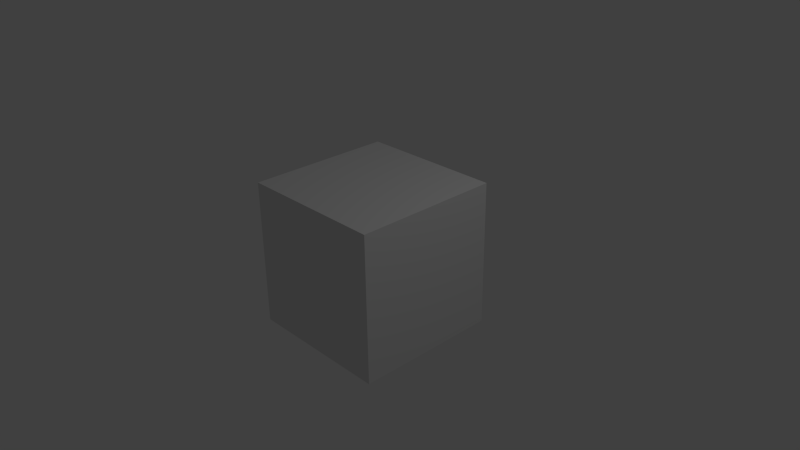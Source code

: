# Source: bumper.blend  (saved by Blender 2.72.0; exported with 4.5.12 LTS)
import bpy
from mathutils import Matrix  # noqa: F401  (used for matrix-valued properties, if any)

bpy.ops.wm.read_factory_settings(use_empty=True)
scene = bpy.context.scene
scene.name = 'Scene'

# ---- collections
col_collection_1 = bpy.data.collections.new('Collection 1'); scene.collection.children.link(col_collection_1)

# ---- materials (node trees are filled in below, after node groups)
mat_material = bpy.data.materials.new('Material')
mat_material.alpha_threshold = 0.0
mat_material.use_transparent_shadow = False
mat_material.roughness = 0.5
mat_material.line_color = (0.0, 0.0, 0.0, 1.0)

# ---- material node trees

# ---- world
world_world = bpy.data.worlds.new('World'); scene.world = world_world
world_world.color = (0.05088, 0.05088, 0.05088)
world_world.use_sun_shadow = False
world_world.sun_shadow_jitter_overblur = 0.0
world_world.cycles.sampling_method = 'MANUAL'
world_world.cycles.sample_map_resolution = 256

# ---- cameras
cam_camera = bpy.data.cameras.new('Camera')
cam_camera.clip_end = 100.0
cam_camera.lens = 35.0
cam_camera.sensor_width = 32.0
cam_camera.sensor_height = 18.0
cam_camera.ortho_scale = 7.314
cam_camera.dof.focus_distance = 0.0
cam_camera.dof.aperture_fstop = 128.0

# ---- lights
light_lamp = bpy.data.lights.new('Lamp', 'POINT')
light_lamp.transmission_factor = 0.0
light_lamp.cutoff_distance = 30.0
light_lamp.energy = 100.0
light_lamp.shadow_buffer_clip_start = 1.001
light_lamp.shadow_soft_size = 0.1
light_lamp.shadow_maximum_resolution = 0.006
light_lamp.use_absolute_resolution = True
light_lamp.cycles.use_multiple_importance_sampling = False

# ---- meshes
me_cube = bpy.data.meshes.new('Cube')
me_cube.from_pydata([(1.0, 1.0, -1.0), (1.0, -1.0, -1.0), (-1.0, -1.0, -1.0), (-1.0, 1.0, -1.0), (1.0, 1.0, 1.0), (1.0, -1.0, 1.0), (-1.0, -1.0, 1.0), (-1.0, 1.0, 1.0)], [], [(0, 1, 2, 3), (4, 7, 6, 5), (0, 4, 5, 1), (1, 5, 6, 2), (2, 6, 7, 3), (4, 0, 3, 7)])
me_cube.materials.append(mat_material)
me_cube.use_remesh_preserve_volume = False
me_cube.use_remesh_preserve_attributes = False
me_cube.use_mirror_vertex_groups = False
me_cube.update()

# ---- objects
ob_cube = bpy.data.objects.new('Cube', me_cube)
ob_lamp = bpy.data.objects.new('Lamp', light_lamp)
ob_camera = bpy.data.objects.new('Camera', cam_camera)

# ---- transforms, parenting, visibility, modifiers, constraints
ob_cube.location = (0.0, 0.0, 0.0)
ob_cube.lock_rotations_4d = False
ob_cube.empty_display_type = 'ARROWS'
ob_cube.lineart.crease_threshold = 0.0
ob_lamp.location = (4.076, 1.005, 5.904)
ob_lamp.rotation_euler = (0.6503, 0.05522, 1.866)
ob_lamp.lock_rotations_4d = False
ob_lamp.empty_display_type = 'ARROWS'
ob_lamp.color = (0.0, 0.0, 0.0, 0.0)
ob_lamp.lineart.crease_threshold = 0.0
ob_camera.location = (7.481, -6.508, 5.344)
ob_camera.rotation_euler = (1.109, 0.01082, 0.8149)
ob_camera.lock_rotations_4d = False
ob_camera.empty_display_type = 'ARROWS'
ob_camera.color = (0.0, 0.0, 0.0, 0.0)
ob_camera.display_type = 'WIRE'
ob_camera.lineart.crease_threshold = 0.0

# ---- collection membership
col_collection_1.objects.link(ob_cube)
col_collection_1.objects.link(ob_lamp)
col_collection_1.objects.link(ob_camera)

# ---- scene / render settings (as saved in the file)
scene.camera = ob_camera
scene.frame_start = 1; scene.frame_end = 320; scene.frame_set(253)
scene.render.engine = 'BLENDER_EEVEE_NEXT'
scene.render.dither_intensity = 0.0
scene.cycles.use_denoising = False
scene.cycles.samples = 10
scene.cycles.sampling_pattern = 'TABULATED_SOBOL'
scene.cycles.light_sampling_threshold = 0.0
scene.cycles.use_adaptive_sampling = False
scene.cycles.use_light_tree = False
scene.cycles.blur_glossy = 0.0
scene.cycles.pixel_filter_type = 'GAUSSIAN'
scene.cycles.sample_clamp_indirect = 0.0
scene.view_settings.view_transform = 'Standard'
bpy.context.view_layer.update()
